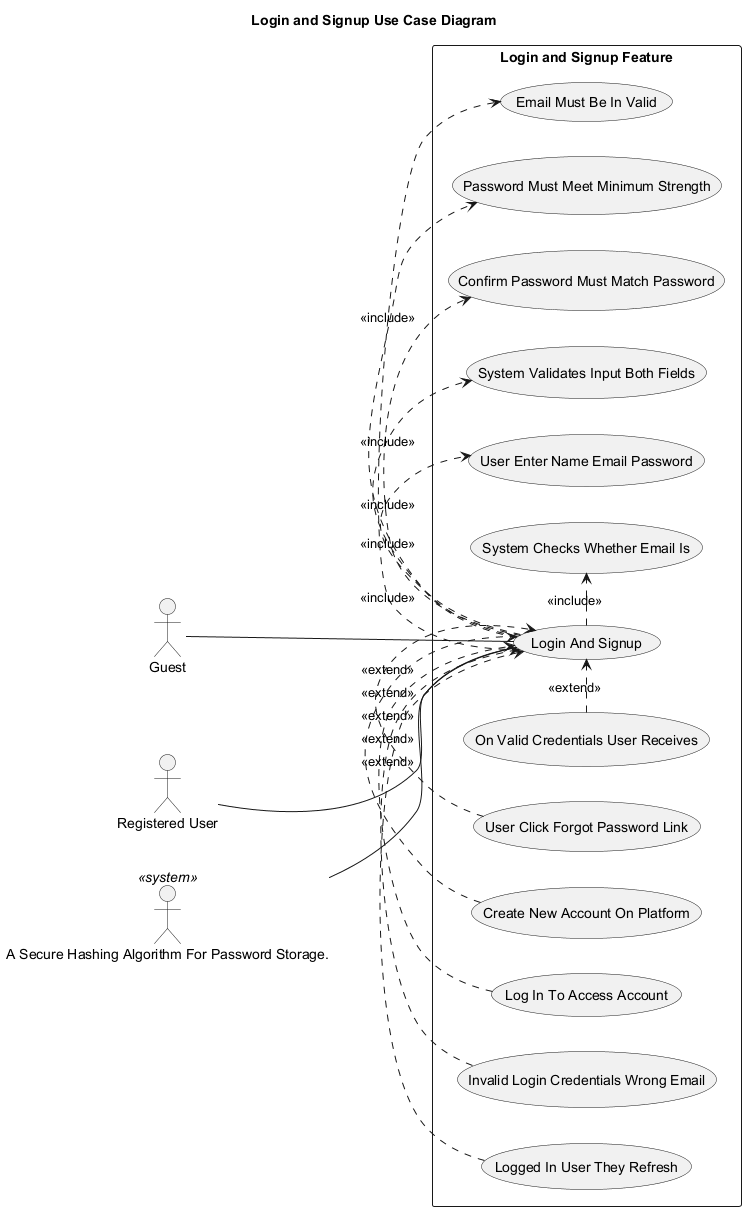

The diagram above was rendered by PlantUML. Its source (embedded in the PNG):
@startuml
' Auto-generated by AutoForge Architecture Agent
' Diagram type: UML Use Case Diagram
left to right direction
skinparam packageStyle rectangle
skinparam shadowing false

title Login and Signup Use Case Diagram

actor "Guest" as ACT_001
actor "Registered User" as ACT_002
actor "A Secure Hashing Algorithm For Password Storage." as ACT_003 <<system>>

rectangle "Login and Signup Feature" {
  usecase "Login And Signup" as UC_001
  usecase "Email Must Be In Valid" as UC_002
  usecase "Password Must Meet Minimum Strength" as UC_003
  usecase "Confirm Password Must Match Password" as UC_004
  usecase "System Validates Input Both Fields" as UC_005
  usecase "User Enter Name Email Password" as UC_006
  usecase "System Checks Whether Email Is" as UC_007
  usecase "On Valid Credentials User Receives" as UC_008
  usecase "User Click Forgot Password Link" as UC_009
  usecase "Create New Account On Platform" as UC_010
  usecase "Log In To Access Account" as UC_011
  usecase "Invalid Login Credentials Wrong Email" as UC_012
  usecase "Logged In User They Refresh" as UC_013
}

ACT_001 -- UC_001
ACT_002 -- UC_001
ACT_003 -- UC_001
UC_001 .> UC_002 : <<include>>
UC_001 .> UC_003 : <<include>>
UC_001 .> UC_004 : <<include>>
UC_001 .> UC_005 : <<include>>
UC_001 .> UC_006 : <<include>>
UC_001 .> UC_007 : <<include>>
UC_008 .> UC_001 : <<extend>>
UC_009 .> UC_001 : <<extend>>
UC_010 .> UC_001 : <<extend>>
UC_011 .> UC_001 : <<extend>>
UC_012 .> UC_001 : <<extend>>
UC_013 .> UC_001 : <<extend>>

@enduml